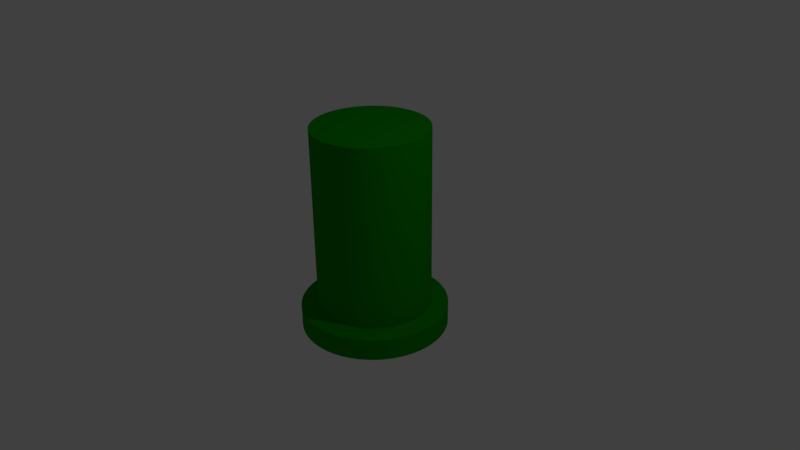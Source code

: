 # Source: Pipe.blend  (saved by Blender 2.79.0; exported with 4.5.12 LTS)
import bpy
from mathutils import Matrix  # noqa: F401  (used for matrix-valued properties, if any)

bpy.ops.wm.read_factory_settings(use_empty=True)
scene = bpy.context.scene
scene.name = 'Scene'

# ---- collections
col_collection_1 = bpy.data.collections.new('Collection 1'); scene.collection.children.link(col_collection_1)

# ---- materials (node trees are filled in below, after node groups)
mat_green = bpy.data.materials.new('green')
mat_green.alpha_threshold = 0.0
mat_green.use_transparent_shadow = False
mat_green.diffuse_color = (0.004025, 0.2918, 0.0, 1.0)
mat_green.roughness = 0.5
mat_black = bpy.data.materials.new('black')
mat_black.alpha_threshold = 0.0
mat_black.use_transparent_shadow = False
mat_black.diffuse_color = (0.0, 0.0, 0.0, 1.0)
mat_black.roughness = 0.5

# ---- material node trees

# ---- world
world_world = bpy.data.worlds.new('World'); scene.world = world_world
world_world.color = (0.05088, 0.05088, 0.05088)
world_world.use_sun_shadow = False
world_world.sun_shadow_jitter_overblur = 0.0
world_world.cycles.sampling_method = 'MANUAL'

# ---- cameras
cam_camera = bpy.data.cameras.new('Camera')
cam_camera.clip_end = 100.0
cam_camera.lens = 35.0
cam_camera.sensor_width = 32.0
cam_camera.sensor_height = 18.0
cam_camera.ortho_scale = 7.314
cam_camera.dof.focus_distance = 0.0
cam_camera.dof.aperture_fstop = 128.0

# ---- lights
light_lamp = bpy.data.lights.new('Lamp', 'POINT')
light_lamp.transmission_factor = 0.0
light_lamp.cutoff_distance = 30.0
light_lamp.energy = 100.0
light_lamp.shadow_buffer_clip_start = 1.001
light_lamp.shadow_soft_size = 0.1
light_lamp.shadow_maximum_resolution = 0.006
light_lamp.use_absolute_resolution = True

# ---- meshes
me_cylinder = bpy.data.meshes.new('Cylinder')
me_cylinder.from_pydata([(0.07316, 0.7428, 0.5476), (0.2167, 0.7142, 0.5476), (0.3518, 0.6583, 0.5476), (0.4735, 0.577, 0.5476), (0.577, 0.4735, 0.5476), (0.6583, 0.3518, 0.5476), (0.7142, 0.2167, 0.5476), (0.7428, 0.07316, 0.5476), (0.7428, -0.07316, 0.5476), (0.7142, -0.2167, 0.5476), (0.6583, -0.3518, 0.5476), (0.577, -0.4735, 0.5476), (0.4735, -0.577, 0.5476), (0.3518, -0.6583, 0.5476), (0.2167, -0.7142, 0.5476), (0.07316, -0.7428, 0.5476), (-0.07316, -0.7428, 0.5476), (-0.2167, -0.7142, 0.5476), (-0.3518, -0.6583, 0.5476), (-0.4735, -0.577, 0.5476), (-0.577, -0.4735, 0.5476), (-0.6583, -0.3518, 0.5476), (-0.7142, -0.2167, 0.5476), (-0.7428, -0.07316, 0.5476), (-0.7428, 0.07316, 0.5476), (-0.7142, 0.2167, 0.5476), (-0.6583, 0.3518, 0.5476), (-0.577, 0.4735, 0.5476), (-0.4735, 0.577, 0.5476), (-0.3518, 0.6583, 0.5476), (1.22e-07, 3.166e-07, 1.744), (-0.2167, 0.7142, 0.5476), (-0.07316, 0.7428, 0.5476), (0.7425, 0.07313, -0.8944), (-0.0839, -0.8518, -0.6649), (-0.7549, -0.4035, -0.9837), (-0.2485, -0.8191, -0.6649), (0.543, -0.6617, -0.9837), (0.543, 0.6617, -0.9837), (-0.4035, -0.7549, -0.6649), (-0.4035, 0.7549, -0.9837), (-0.543, -0.6617, -0.6649), (-0.6617, -0.543, -0.9837), (-0.6617, -0.543, -0.6649), (0.6617, -0.543, -0.9837), (-0.7549, -0.4035, -0.6649), (0.4035, 0.7549, -0.9837), (-0.543, 0.6617, -0.9837), (-0.8191, -0.2485, -0.6649), (-0.543, -0.6617, -0.9837), (-0.8518, -0.0839, -0.6649), (0.7549, -0.4035, -0.9837), (-0.8518, 0.0839, -0.6649), (0.2485, 0.8191, -0.9837), (-0.6617, 0.543, -0.9837), (-0.8191, 0.2485, -0.6649), (-0.4035, -0.7549, -0.9837), (-0.7549, 0.4035, -0.6649), (0.8191, -0.2485, -0.9837), (0.0839, 0.8518, -0.6649), (-0.6617, 0.543, -0.6649), (0.2485, 0.8191, -0.6649), (-0.7549, 0.4035, -0.9837), (-0.543, 0.6617, -0.6649), (0.0839, 0.8518, -0.9837), (0.4035, 0.7549, -0.6649), (-0.09464, 0.9609, -0.8243), (-0.2803, 0.924, -0.8243), (-0.4551, 0.8515, -0.8243), (-0.6125, 0.7464, -0.8243), (-0.7464, 0.6125, -0.8243), (-0.8515, 0.4551, -0.8243), (-0.924, 0.2803, -0.8243), (-0.9609, 0.09464, -0.8243), (-0.9609, -0.09464, -0.8243), (-0.924, -0.2803, -0.8243), (-0.8515, -0.4551, -0.8243), (-0.7464, -0.6125, -0.8243), (-0.6125, -0.7464, -0.8243), (-0.4551, -0.8515, -0.8243), (-0.2803, -0.924, -0.8243), (-0.09464, -0.9609, -0.8243), (0.09464, -0.9609, -0.8243), (0.2803, -0.924, -0.8243), (0.4551, -0.8515, -0.8243), (0.6125, -0.7464, -0.8243), (0.7464, -0.6125, -0.8243), (0.8515, -0.4551, -0.8243), (0.924, -0.2803, -0.8243), (0.9609, -0.09464, -0.8243), (0.9609, 0.09464, -0.8243), (0.924, 0.2803, -0.8243), (0.8515, 0.4551, -0.8243), (0.7464, 0.6125, -0.8243), (0.6125, 0.7464, -0.8243), (0.4551, 0.8515, -0.8243), (0.2803, 0.924, -0.8243), (0.09464, 0.9609, -0.8243), (-0.2485, 0.8191, -0.9837), (0.6617, 0.543, -0.9837), (0.0839, -0.8518, -0.6649), (0.4035, -0.7549, -0.9837), (0.2485, -0.8191, -0.6649), (-0.8191, -0.2485, -0.9837), (0.4035, -0.7549, -0.6649), (-0.0839, 0.8518, -0.9837), (0.543, -0.6617, -0.6649), (0.7549, 0.4035, -0.9837), (0.2485, -0.8191, -0.9837), (0.6617, -0.543, -0.6649), (-0.8518, -0.0839, -0.9837), (0.7549, -0.4035, -0.6649), (0.8191, -0.2485, -0.6649), (0.8191, 0.2485, -0.9837), (0.0839, -0.8518, -0.9837), (0.8518, -0.0839, -0.6649), (-0.8518, 0.0839, -0.9837), (0.8518, 0.0839, -0.6649), (0.8191, 0.2485, -0.6649), (0.8518, 0.0839, -0.9837), (-0.0839, -0.8518, -0.9837), (0.7549, 0.4035, -0.6649), (-0.0839, 0.8518, -0.6649), (-0.8191, 0.2485, -0.9837), (0.6617, 0.543, -0.6649), (-0.2485, 0.8191, -0.6649), (0.543, 0.6617, -0.6649), (0.8518, -0.0839, -0.9837), (-0.4035, 0.7549, -0.6649), (-0.2485, -0.8191, -0.9837), (0.06484, -0.6583, -0.3848), (-0.07313, -0.7425, -0.8944), (-0.714, 0.2166, -0.8944), (0.4733, 0.5768, -0.8944), (0.4733, -0.5768, -0.8944), (-0.658, -0.3517, -0.8944), (-0.2166, 0.714, -0.8944), (0.7425, -0.07313, -0.8944), (-0.2166, -0.714, -0.8944), (-0.658, 0.3517, -0.8944), (0.5768, 0.4733, -0.8944), (0.3517, -0.658, -0.8944), (-0.714, -0.2166, -0.8944), (0.07313, 0.7425, -0.8944), (-0.07313, 0.7425, -0.8944), (0.714, -0.2166, -0.8944), (-0.3517, -0.658, -0.8944), (-0.5768, 0.4733, -0.8944), (0.658, 0.3517, -0.8944), (0.2166, -0.714, -0.8944), (-0.7425, -0.07313, -0.8944), (0.2166, 0.714, -0.8944), (0.658, -0.3517, -0.8944), (-0.4733, -0.5768, -0.8944), (-0.4733, 0.5768, -0.8944), (0.714, 0.2166, -0.8944), (0.07313, -0.7425, -0.8944), (-0.7425, 0.07313, -0.8944), (0.3517, 0.658, -0.8944), (0.5768, -0.4733, -0.8944), (-0.5768, -0.4733, -0.8944), (-0.3517, 0.658, -0.8944), (1.753e-07, 3.371e-07, 0.01907), (0.3118, 0.5834, -0.3848), (-0.3118, 0.5834, -0.3848), (-0.06484, -0.6583, -0.3848), (0.4196, 0.5113, -0.3848), (-0.192, 0.633, -0.3848), (-0.192, -0.633, -0.3848), (0.5113, 0.4196, -0.3848), (-0.06484, 0.6583, -0.3848), (-0.3118, -0.5834, -0.3848), (0.5834, 0.3118, -0.3848), (-0.4196, -0.5113, -0.3848), (0.633, 0.192, -0.3848), (-0.5113, -0.4196, -0.3848), (0.6583, 0.06484, -0.3848), (-0.5834, -0.3118, -0.3848), (0.6583, -0.06484, -0.3848), (-0.633, -0.192, -0.3848), (0.633, -0.192, -0.3848), (-0.6583, -0.06484, -0.3848), (0.5834, -0.3118, -0.3848), (-0.6583, 0.06484, -0.3848), (0.5113, -0.4196, -0.3848), (-0.633, 0.192, -0.3848), (0.4196, -0.5113, -0.3848), (-0.5834, 0.3118, -0.3848), (0.3118, -0.5834, -0.3848), (0.06484, 0.6583, -0.3848), (-0.5113, 0.4196, -0.3848), (0.192, -0.633, -0.3848), (0.192, 0.633, -0.3848), (-0.4196, 0.5113, -0.3848), (0.07316, 0.7428, -1.0), (0.07316, 0.7428, 1.744), (1.527e-07, 0.7464, 0.5476), (-0.3276, 0.7908, -0.9837), (0.2167, 0.7142, -1.0), (0.2167, 0.7142, 1.744), (-0.4756, -0.7117, -0.6649), (0.3518, 0.6583, -1.0), (0.3518, 0.6583, 1.744), (-0.7117, -0.4756, -0.9837), (0.4735, 0.577, -1.0), (0.4735, 0.577, 1.744), (-0.6053, -0.6053, -0.6649), (0.577, 0.4735, -1.0), (0.577, 0.4735, 1.744), (0.6053, -0.6053, -0.9837), (0.6583, 0.3518, -1.0), (0.6583, 0.3518, 1.744), (-0.7117, -0.4756, -0.6649), (0.7142, 0.2167, -1.0), (0.7142, 0.2167, 1.744), (0.4756, 0.7117, -0.9837), (0.7428, 0.07316, -1.0), (0.7428, 0.07316, 1.744), (-0.4756, 0.7117, -0.9837), (0.7428, -0.07316, -1.0), (0.7428, -0.07316, 1.744), (-0.7908, -0.3276, -0.6649), (0.7142, -0.2167, -1.0), (0.7142, -0.2167, 1.744), (-0.6053, -0.6053, -0.9837), (0.6583, -0.3518, -1.0), (0.6583, -0.3518, 1.744), (-0.8395, -0.167, -0.6649), (0.577, -0.4735, -1.0), (0.577, -0.4735, 1.744), (0.7117, -0.4756, -0.9837), (0.4735, -0.577, -1.0), (0.4735, -0.577, 1.744), (-0.856, 8.754e-07, -0.6649), (0.3518, -0.6583, -1.0), (0.3518, -0.6583, 1.744), (0.3276, 0.7908, -0.9837), (0.2167, -0.7142, -1.0), (0.2167, -0.7142, 1.744), (-0.6053, 0.6053, -0.9837), (0.07316, -0.7428, -1.0), (0.07316, -0.7428, 1.744), (-0.8395, 0.167, -0.6649), (-0.07316, -0.7428, -1.0), (-0.07316, -0.7428, 1.744), (-0.4756, -0.7117, -0.9837), (-0.2167, -0.7142, -1.0), (-0.2167, -0.7142, 1.744), (-0.3276, -0.7908, -0.9837), (-0.3518, -0.6583, -1.0), (-0.3518, -0.6583, 1.744), (-0.7908, 0.3276, -0.6649), (-0.4735, -0.577, -1.0), (-0.4735, -0.577, 1.744), (0.7908, -0.3276, -0.9837), (-0.577, -0.4735, -1.0), (-0.577, -0.4735, 1.744), (0.8395, -0.167, -0.9837), (-0.6583, -0.3518, -1.0), (-0.6583, -0.3518, 1.744), (1.956e-07, 0.856, -0.6649), (-0.7142, -0.2167, -1.0), (-0.7142, -0.2167, 1.744), (-0.7117, 0.4756, -0.6649), (-0.7428, -0.07316, -1.0), (-0.7428, -0.07316, 1.744), (0.167, 0.8395, -0.6649), (-0.7428, 0.07316, -1.0), (-0.7428, 0.07316, 1.744), (-0.7117, 0.4756, -0.9837), (-0.7142, 0.2167, -1.0), (-0.7142, 0.2167, 1.744), (-0.7908, 0.3276, -0.9837), (-0.6583, 0.3518, -1.0), (-0.6583, 0.3518, 1.744), (-0.6053, 0.6053, -0.6649), (-0.577, 0.4735, -1.0), (-0.577, 0.4735, 1.744), (-0.4756, 0.7117, -0.6649), (-0.4735, 0.577, -1.0), (-0.4735, 0.577, 1.744), (0.167, 0.8395, -0.9837), (-0.3518, 0.6583, -1.0), (-0.3518, 0.6583, 1.744), (1.956e-07, 0.856, -0.9837), (-0.2167, 0.7142, -1.0), (-0.2167, 0.7142, 1.744), (0.3276, 0.7908, -0.6649), (-0.07316, 0.7428, -1.0), (-0.07316, 0.7428, 1.744), (0.4756, 0.7117, -0.6649), (0.1456, 0.7321, 0.5476), (0.2856, 0.6896, 0.5476), (0.4147, 0.6206, 0.5476), (0.5278, 0.5278, 0.5476), (0.6206, 0.4147, 0.5476), (0.6896, 0.2856, 0.5476), (0.7321, 0.1456, 0.5476), (0.7464, 1.378e-07, 0.5476), (0.7321, -0.1456, 0.5476), (0.6896, -0.2856, 0.5476), (0.6206, -0.4147, 0.5476), (0.5278, -0.5278, 0.5476), (0.4147, -0.6206, 0.5476), (0.2856, -0.6896, 0.5476), (0.1456, -0.7321, 0.5476), (-2.31e-07, -0.7464, 0.5476), (-0.1456, -0.7321, 0.5476), (-0.2856, -0.6896, 0.5476), (-0.4147, -0.6206, 0.5476), (-0.5278, -0.5278, 0.5476), (-0.6206, -0.4147, 0.5476), (-0.6896, -0.2856, 0.5476), (-0.7321, -0.1456, 0.5476), (-0.7464, 8.009e-07, 0.5476), (-0.7321, 0.1456, 0.5476), (-0.6896, 0.2856, 0.5476), (-0.6206, 0.4147, 0.5476), (-0.5278, 0.5278, 0.5476), (-0.4147, 0.6206, 0.5476), (-0.2856, 0.6896, 0.5476), (-0.1456, 0.7321, 0.5476), (-0.07316, 0.7428, -0.6486), (-0.2167, 0.7142, -0.6486), (-0.3518, 0.6583, -0.6486), (-0.4735, 0.577, -0.6486), (-0.577, 0.4735, -0.6486), (-0.6583, 0.3518, -0.6486), (-0.7142, 0.2167, -0.6486), (-0.7428, 0.07316, -0.6486), (-0.7428, -0.07316, -0.6486), (-0.7142, -0.2167, -0.6486), (-0.6583, -0.3518, -0.6486), (-0.577, -0.4735, -0.6486), (-0.4735, -0.577, -0.6486), (-0.3518, -0.6583, -0.6486), (-0.2167, -0.7142, -0.6486), (-0.07316, -0.7428, -0.6486), (0.07316, -0.7428, -0.6486), (0.2167, -0.7142, -0.6486), (0.3518, -0.6583, -0.6486), (0.4735, -0.577, -0.6486), (0.577, -0.4735, -0.6486), (0.6583, -0.3518, -0.6486), (0.7142, -0.2167, -0.6486), (0.7428, -0.07316, -0.6486), (0.7428, 0.07316, -0.6486), (0.7142, 0.2167, -0.6486), (0.6583, 0.3518, -0.6486), (0.577, 0.4735, -0.6486), (0.4735, 0.577, -0.6486), (0.3518, 0.6583, -0.6486), (0.2167, 0.7142, -0.6486), (0.07316, 0.7428, -0.6486), (0.09464, 0.9609, -0.9674), (0.1884, 0.947, -0.8243), (0.2803, 0.924, -0.9674), (0.3695, 0.892, -0.8243), (0.4551, 0.8515, -0.9674), (0.5364, 0.8028, -0.8243), (0.6125, 0.7464, -0.9674), (0.6827, 0.6827, -0.8243), (0.7464, 0.6125, -0.9674), (0.8028, 0.5364, -0.8243), (0.8515, 0.4551, -0.9674), (0.892, 0.3695, -0.8243), (0.924, 0.2803, -0.9674), (0.947, 0.1884, -0.8243), (0.9609, 0.09464, -0.9674), (0.9655, 9.127e-08, -0.8243), (0.9609, -0.09464, -0.9674), (0.947, -0.1884, -0.8243), (0.924, -0.2803, -0.9674), (0.892, -0.3695, -0.8243), (0.8515, -0.4551, -0.9674), (0.8028, -0.5364, -0.8243), (0.7464, -0.6125, -0.9674), (0.6827, -0.6827, -0.8243), (0.6125, -0.7464, -0.9674), (0.5364, -0.8028, -0.8243), (0.4551, -0.8515, -0.9674), (0.3695, -0.892, -0.8243), (0.2803, -0.924, -0.9674), (0.1884, -0.947, -0.8243), (0.09464, -0.9609, -0.9674), (-2.626e-07, -0.9655, -0.8243), (-0.09464, -0.9609, -0.9674), (-0.1884, -0.947, -0.8243), (-0.2803, -0.924, -0.9674), (-0.3695, -0.892, -0.8243), (-0.4551, -0.8515, -0.9674), (-0.5364, -0.8028, -0.8243), (-0.6125, -0.7464, -0.9674), (-0.6827, -0.6827, -0.8243), (-0.7464, -0.6125, -0.9674), (-0.8028, -0.5364, -0.8243), (-0.8515, -0.4551, -0.9674), (-0.892, -0.3695, -0.8243), (-0.924, -0.2803, -0.9674), (-0.947, -0.1884, -0.8243), (-0.9609, -0.09464, -0.9674), (-0.9655, 9.462e-07, -0.8243), (-0.9609, 0.09464, -0.9674), (-0.947, 0.1884, -0.8243), (-0.924, 0.2803, -0.9674), (-0.892, 0.3695, -0.8243), (-0.8515, 0.4551, -0.9674), (-0.8028, 0.5364, -0.8243), (-0.7464, 0.6125, -0.9674), (-0.6827, 0.6827, -0.8243), (-0.6125, 0.7464, -0.9674), (-0.5364, 0.8028, -0.8243), (-0.4551, 0.8515, -0.9674), (-0.3695, 0.892, -0.8243), (-0.2803, 0.924, -0.9674), (-0.1884, 0.947, -0.8243), (-0.09464, 0.9609, -0.9674), (2.347e-07, 0.9655, -0.8243), (-0.09464, 0.9609, -0.6812), (-0.2803, 0.924, -0.6812), (-0.4551, 0.8515, -0.6812), (-0.6125, 0.7464, -0.6812), (-0.7464, 0.6125, -0.6812), (-0.8515, 0.4551, -0.6812), (-0.924, 0.2803, -0.6812), (-0.9609, 0.09464, -0.6812), (-0.9609, -0.09464, -0.6812), (-0.924, -0.2803, -0.6812), (-0.8515, -0.4551, -0.6812), (-0.7464, -0.6125, -0.6812), (-0.6125, -0.7464, -0.6812), (-0.4551, -0.8515, -0.6812), (-0.2803, -0.924, -0.6812), (-0.09464, -0.9609, -0.6812), (0.09464, -0.9609, -0.6812), (0.2803, -0.924, -0.6812), (0.4551, -0.8515, -0.6812), (0.6125, -0.7464, -0.6812), (0.7464, -0.6125, -0.6812), (0.8515, -0.4551, -0.6812), (0.924, -0.2803, -0.6812), (0.9609, -0.09464, -0.6812), (0.9609, 0.09464, -0.6812), (0.924, 0.2803, -0.6812), (0.8515, 0.4551, -0.6812), (0.7464, 0.6125, -0.6812), (0.6125, 0.7464, -0.6812), (0.4551, 0.8515, -0.6812), (0.2803, 0.924, -0.6812), (0.09464, 0.9609, -0.6812), (-0.3276, -0.7908, -0.6649), (0.6053, 0.6053, -0.9837), (0.4756, -0.7117, -0.9837), (-0.167, -0.8395, -0.6649), (-0.7908, -0.3276, -0.9837), (-2.459e-07, -0.856, -0.6649), (-0.167, 0.8395, -0.9837), (0.7117, 0.4756, -0.9837), (0.167, -0.8395, -0.6649), (0.3276, -0.7908, -0.9837), (0.3276, -0.7908, -0.6649), (-0.8395, -0.167, -0.9837), (0.4756, -0.7117, -0.6649), (0.6053, -0.6053, -0.6649), (0.7908, 0.3276, -0.9837), (0.167, -0.8395, -0.9837), (0.7117, -0.4756, -0.6649), (-0.856, 8.754e-07, -0.9837), (0.7908, -0.3276, -0.6649), (0.8395, -0.167, -0.6649), (0.8395, 0.167, -0.9837), (-2.477e-07, -0.856, -0.9837), (0.856, 1.136e-07, -0.6649), (-0.8395, 0.167, -0.9837), (0.8395, 0.167, -0.6649), (0.7908, 0.3276, -0.6649), (0.856, 1.118e-07, -0.9837), (-0.167, -0.8395, -0.9837), (0.7117, 0.4756, -0.6649), (-0.167, 0.8395, -0.6649), (0.6053, 0.6053, -0.6649), (-0.3276, 0.7908, -0.6649), (0.07105, 0.7213, -0.7141), (0.2104, 0.6936, -0.7141), (0.3417, 0.6392, -0.7141), (0.4598, 0.5603, -0.7141), (0.5603, 0.4598, -0.7141), (0.6392, 0.3417, -0.7141), (0.6936, 0.2104, -0.7141), (0.7213, 0.07105, -0.7141), (0.7213, -0.07105, -0.7141), (0.6936, -0.2104, -0.7141), (0.6392, -0.3417, -0.7141), (0.5603, -0.4598, -0.7141), (0.4598, -0.5603, -0.7141), (0.3417, -0.6392, -0.7141), (0.2104, -0.6936, -0.7141), (0.07105, -0.7213, -0.7141), (-0.07105, -0.7213, -0.7141), (-0.2104, -0.6936, -0.7141), (-0.3417, -0.6392, -0.7141), (-0.4598, -0.5603, -0.7141), (-0.5603, -0.4598, -0.7141), (-0.6392, -0.3417, -0.7141), (-0.6936, -0.2104, -0.7141), (-0.7213, -0.07105, -0.7141), (-0.7213, 0.07105, -0.7141), (-0.6936, 0.2104, -0.7141), (-0.6392, 0.3417, -0.7141), (-0.5603, 0.4598, -0.7141), (-0.4598, 0.5603, -0.7141), (-0.3417, 0.6392, -0.7141), (-0.2104, 0.6936, -0.7141), (-0.07105, 0.7213, -0.7141), (0.7461, 1.322e-07, -0.8944), (0.7318, 0.1456, -0.8944), (-0.1456, -0.7318, -0.8944), (-2.272e-07, -0.7461, -0.8944), (-0.6893, 0.2855, -0.8944), (-0.7318, 0.1456, -0.8944), (0.5276, 0.5276, -0.8944), (0.4145, 0.6204, -0.8944), (0.4145, -0.6204, -0.8944), (0.5276, -0.5276, -0.8944), (-0.6893, -0.2855, -0.8944), (-0.6204, -0.4145, -0.8944), (-0.1456, 0.7318, -0.8944), (-0.2855, 0.6893, -0.8944), (0.7318, -0.1456, -0.8944), (-0.2855, -0.6893, -0.8944), (-0.6204, 0.4145, -0.8944), (0.6204, 0.4145, -0.8944), (0.2855, -0.6893, -0.8944), (-0.7318, -0.1456, -0.8944), (0.1456, 0.7318, -0.8944), (1.583e-07, 0.7461, -0.8944), (0.6893, -0.2855, -0.8944), (-0.4145, -0.6204, -0.8944), (-0.5276, 0.5276, -0.8944), (0.6893, 0.2855, -0.8944), (0.1456, -0.7318, -0.8944), (-0.7461, 7.991e-07, -0.8944), (0.2855, 0.6893, -0.8944), (0.6204, -0.4145, -0.8944), (-0.5276, -0.5276, -0.8944), (-0.4145, 0.6204, -0.8944), (0.05657, 0.5744, 0.01907), (0.1675, 0.5523, 0.01907), (0.2721, 0.509, 0.01907), (0.3661, 0.4461, 0.01907), (0.4461, 0.3661, 0.01907), (0.509, 0.2721, 0.01907), (0.5523, 0.1675, 0.01907), (0.5744, 0.05657, 0.01907), (0.5744, -0.05657, 0.01907), (0.5523, -0.1675, 0.01907), (0.509, -0.2721, 0.01907), (0.4461, -0.3661, 0.01907), (0.3661, -0.4461, 0.01907), (0.2721, -0.509, 0.01907), (0.1675, -0.5523, 0.01907), (0.05657, -0.5744, 0.01907), (-0.05657, -0.5744, 0.01907), (-0.1675, -0.5523, 0.01907), (-0.2721, -0.509, 0.01907), (-0.3661, -0.4461, 0.01907), (-0.4461, -0.3661, 0.01907), (-0.509, -0.2721, 0.01907), (-0.5523, -0.1675, 0.01907), (-0.5744, -0.05657, 0.01907), (-0.5744, 0.05657, 0.01907), (-0.5523, 0.1675, 0.01907), (-0.509, 0.2721, 0.01907), (-0.4461, 0.3661, 0.01907), (-0.3661, 0.4461, 0.01907), (-0.2721, 0.509, 0.01907), (-0.1675, 0.5523, 0.01907), (-0.05657, 0.5744, 0.01907), (-1.621e-07, -0.6615, -0.3848), (0.1291, -0.6488, -0.3848), (0.3675, 0.55, -0.3848), (0.2531, 0.6111, -0.3848), (-0.2531, 0.6112, -0.3848), (-0.3675, 0.55, -0.3848), (-0.1291, -0.6488, -0.3848), (0.4678, 0.4678, -0.3848), (-0.1291, 0.6488, -0.3848), (-0.2531, -0.6111, -0.3848), (0.55, 0.3675, -0.3848), (1.807e-07, 0.6615, -0.3848), (-0.3675, -0.55, -0.3848), (0.6111, 0.2531, -0.3848), (-0.4678, -0.4678, -0.3848), (0.6488, 0.1291, -0.3848), (-0.55, -0.3675, -0.3848), (0.6615, 1.546e-07, -0.3848), (-0.6112, -0.2531, -0.3848), (0.6488, -0.1291, -0.3848), (-0.6488, -0.1291, -0.3848), (0.6111, -0.2531, -0.3848), (-0.6615, 7.451e-07, -0.3848), (0.55, -0.3675, -0.3848), (-0.6488, 0.1291, -0.3848), (0.4678, -0.4678, -0.3848), (-0.6111, 0.2531, -0.3848), (0.3675, -0.55, -0.3848), (-0.55, 0.3675, -0.3848), (0.2531, -0.6111, -0.3848), (0.1291, 0.6488, -0.3848), (-0.4678, 0.4678, -0.3848), (0.07316, 0.7428, -1.0), (-0.07316, 0.7428, -1.0), (0.2167, 0.7142, -1.0), (0.07316, 0.7428, 1.744), (0.2167, 0.7142, 1.744), (-0.07316, 0.7428, 1.744), (0.3518, 0.6583, -1.0), (0.3518, 0.6583, 1.744), (0.4735, 0.577, -1.0), (0.4735, 0.577, 1.744), (0.577, 0.4735, -1.0), (0.577, 0.4735, 1.744), (0.6583, 0.3518, -1.0), (0.6583, 0.3518, 1.744), (0.7142, 0.2167, -1.0), (0.7142, 0.2167, 1.744), (0.7428, 0.07316, -1.0), (0.7428, 0.07316, 1.744), (0.7428, -0.07316, -1.0), (0.7428, -0.07316, 1.744), (0.7142, -0.2167, -1.0), (0.7142, -0.2167, 1.744), (0.6583, -0.3518, -1.0), (0.6583, -0.3518, 1.744), (0.577, -0.4735, -1.0), (0.577, -0.4735, 1.744), (0.4735, -0.577, -1.0), (0.4735, -0.577, 1.744), (0.3518, -0.6583, -1.0), (0.3518, -0.6583, 1.744), (0.2167, -0.7142, -1.0), (0.2167, -0.7142, 1.744), (0.07316, -0.7428, -1.0), (0.07316, -0.7428, 1.744), (-0.07316, -0.7428, -1.0), (-0.07316, -0.7428, 1.744), (-0.2167, -0.7142, -1.0), (-0.2167, -0.7142, 1.744), (-0.3518, -0.6583, -1.0), (-0.3518, -0.6583, 1.744), (-0.4735, -0.577, -1.0), (-0.4735, -0.577, 1.744), (-0.577, -0.4735, -1.0), (-0.577, -0.4735, 1.744), (-0.6583, -0.3518, -1.0), (-0.6583, -0.3518, 1.744), (-0.7142, -0.2167, -1.0), (-0.7142, -0.2167, 1.744), (-0.7428, -0.07316, -1.0), (-0.7428, -0.07316, 1.744), (-0.7428, 0.07316, -1.0), (-0.7428, 0.07316, 1.744), (-0.7142, 0.2167, -1.0), (-0.7142, 0.2167, 1.744), (-0.6583, 0.3518, -1.0), (-0.6583, 0.3518, 1.744), (-0.577, 0.4735, -1.0), (-0.577, 0.4735, 1.744), (-0.4735, 0.577, -1.0), (-0.4735, 0.577, 1.744), (-0.3518, 0.6583, -1.0), (-0.3518, 0.6583, 1.744), (-0.2167, 0.7142, -1.0), (-0.2167, 0.7142, 1.744), (-0.07316, 0.7428, -0.6486), (-0.2167, 0.7142, -0.6486), (0.07316, 0.7428, -0.6486), (-0.3518, 0.6583, -0.6486), (-0.4735, 0.577, -0.6486), (-0.577, 0.4735, -0.6486), (-0.6583, 0.3518, -0.6486), (-0.7142, 0.2167, -0.6486), (-0.7428, 0.07316, -0.6486), (-0.7428, -0.07316, -0.6486), (-0.7142, -0.2167, -0.6486), (-0.6583, -0.3518, -0.6486), (-0.577, -0.4735, -0.6486), (-0.4735, -0.577, -0.6486), (-0.3518, -0.6583, -0.6486), (-0.2167, -0.7142, -0.6486), (-0.07316, -0.7428, -0.6486), (0.07316, -0.7428, -0.6486), (0.2167, -0.7142, -0.6486), (0.3518, -0.6583, -0.6486), (0.4735, -0.577, -0.6486), (0.577, -0.4735, -0.6486), (0.6583, -0.3518, -0.6486), (0.7142, -0.2167, -0.6486), (0.7428, -0.07316, -0.6486), (0.7428, 0.07316, -0.6486), (0.7142, 0.2167, -0.6486), (0.6583, 0.3518, -0.6486), (0.577, 0.4735, -0.6486), (0.4735, 0.577, -0.6486), (0.3518, 0.6583, -0.6486), (0.2167, 0.7142, -0.6486), (0.09464, 0.9609, -0.9674), (-0.09464, 0.9609, -0.9674), (0.2803, 0.924, -0.9674), (0.4551, 0.8515, -0.9674), (0.6125, 0.7464, -0.9674), (0.7464, 0.6125, -0.9674), (0.8515, 0.4551, -0.9674), (0.924, 0.2803, -0.9674), (0.9609, 0.09464, -0.9674), (0.9609, -0.09464, -0.9674), (0.924, -0.2803, -0.9674), (0.8515, -0.4551, -0.9674), (0.7464, -0.6125, -0.9674), (0.6125, -0.7464, -0.9674), (0.4551, -0.8515, -0.9674), (0.2803, -0.924, -0.9674), (0.09464, -0.9609, -0.9674), (-0.09464, -0.9609, -0.9674), (-0.2803, -0.924, -0.9674), (-0.4551, -0.8515, -0.9674), (-0.6125, -0.7464, -0.9674), (-0.7464, -0.6125, -0.9674), (-0.8515, -0.4551, -0.9674), (-0.924, -0.2803, -0.9674), (-0.9609, -0.09464, -0.9674), (-0.9609, 0.09464, -0.9674), (-0.924, 0.2803, -0.9674), (-0.8515, 0.4551, -0.9674), (-0.7464, 0.6125, -0.9674), (-0.6125, 0.7464, -0.9674), (-0.4551, 0.8515, -0.9674), (-0.2803, 0.924, -0.9674), (-0.09464, 0.9609, -0.6812), (-0.2803, 0.924, -0.6812), (0.09464, 0.9609, -0.6812), (-0.4551, 0.8515, -0.6812), (-0.6125, 0.7464, -0.6812), (-0.7464, 0.6125, -0.6812), (-0.8515, 0.4551, -0.6812), (-0.924, 0.2803, -0.6812), (-0.9609, 0.09464, -0.6812), (-0.9609, -0.09464, -0.6812), (-0.924, -0.2803, -0.6812), (-0.8515, -0.4551, -0.6812), (-0.7464, -0.6125, -0.6812), (-0.6125, -0.7464, -0.6812), (-0.4551, -0.8515, -0.6812), (-0.2803, -0.924, -0.6812), (-0.09464, -0.9609, -0.6812), (0.09464, -0.9609, -0.6812), (0.2803, -0.924, -0.6812), (0.4551, -0.8515, -0.6812), (0.6125, -0.7464, -0.6812), (0.7464, -0.6125, -0.6812), (0.8515, -0.4551, -0.6812), (0.924, -0.2803, -0.6812), (0.9609, -0.09464, -0.6812), (0.9609, 0.09464, -0.6812), (0.924, 0.2803, -0.6812), (0.8515, 0.4551, -0.6812), (0.7464, 0.6125, -0.6812), (0.6125, 0.7464, -0.6812), (0.4551, 0.8515, -0.6812), (0.2803, 0.924, -0.6812), (0.05657, 0.5744, 0.01907), (-0.05657, 0.5744, 0.01907), (0.1675, 0.5523, 0.01907), (0.2721, 0.509, 0.01907), (0.3661, 0.4461, 0.01907), (0.4461, 0.3661, 0.01907), (0.509, 0.2721, 0.01907), (0.5523, 0.1675, 0.01907), (0.5744, 0.05657, 0.01907), (0.5744, -0.05657, 0.01907), (0.5523, -0.1675, 0.01907), (0.509, -0.2721, 0.01907), (0.4461, -0.3661, 0.01907), (0.3661, -0.4461, 0.01907), (0.2721, -0.509, 0.01907), (0.1675, -0.5523, 0.01907), (0.05657, -0.5744, 0.01907), (-0.05657, -0.5744, 0.01907), (-0.1675, -0.5523, 0.01907), (-0.2721, -0.509, 0.01907), (-0.3661, -0.4461, 0.01907), (-0.4461, -0.3661, 0.01907), (-0.509, -0.2721, 0.01907), (-0.5523, -0.1675, 0.01907), (-0.5744, -0.05657, 0.01907), (-0.5744, 0.05657, 0.01907), (-0.5523, 0.1675, 0.01907), (-0.509, 0.2721, 0.01907), (-0.4461, 0.3661, 0.01907), (-0.3661, 0.4461, 0.01907), (-0.2721, 0.509, 0.01907), (-0.1675, 0.5523, 0.01907), (1.535e-07, 0.7464, -1.0), (1.535e-07, 0.7464, 1.744), (0.1456, 0.7321, -1.0), (0.1456, 0.7321, 1.744), (0.2856, 0.6896, -1.0), (0.2856, 0.6896, 1.744), (0.4147, 0.6206, -1.0), (0.4147, 0.6206, 1.744), (0.5278, 0.5278, -1.0), (0.5278, 0.5278, 1.744), (0.6206, 0.4147, -1.0), (0.6206, 0.4147, 1.744), (0.6896, 0.2856, -1.0), (0.6896, 0.2856, 1.744), (0.7321, 0.1456, -1.0), (0.7321, 0.1456, 1.744), (0.7464, 1.357e-07, -1.0), (0.7464, 1.357e-07, 1.744), (0.7321, -0.1456, -1.0), (0.7321, -0.1456, 1.744), (0.6896, -0.2856, -1.0), (0.6896, -0.2856, 1.744), (0.6206, -0.4147, -1.0), (0.6206, -0.4147, 1.744), (0.5278, -0.5278, -1.0), (0.5278, -0.5278, 1.744), (0.4147, -0.6206, -1.0), (0.4147, -0.6206, 1.744), (0.2856, -0.6896, -1.0), (0.2856, -0.6896, 1.744), (0.1456, -0.7321, -1.0), (0.1456, -0.7321, 1.744), (-2.31e-07, -0.7464, -1.0), (-2.31e-07, -0.7464, 1.744), (-0.1456, -0.7321, -1.0), (-0.1456, -0.7321, 1.744), (-0.2856, -0.6896, -1.0), (-0.2856, -0.6896, 1.744), (-0.4147, -0.6206, -1.0), (-0.4147, -0.6206, 1.744), (-0.5278, -0.5278, -1.0), (-0.5278, -0.5278, 1.744), (-0.6206, -0.4147, -1.0), (-0.6206, -0.4147, 1.744), (-0.6896, -0.2856, -1.0), (-0.6896, -0.2856, 1.744), (-0.7321, -0.1456, -1.0), (-0.7321, -0.1456, 1.744), (-0.7464, 8.003e-07, -1.0), (-0.7464, 8.003e-07, 1.744), (-0.7321, 0.1456, -1.0), (-0.7321, 0.1456, 1.744), (-0.6896, 0.2856, -1.0), (-0.6896, 0.2856, 1.744), (-0.6206, 0.4147, -1.0), (-0.6206, 0.4147, 1.744), (-0.5278, 0.5278, -1.0), (-0.5278, 0.5278, 1.744), (-0.4147, 0.6206, -1.0), (-0.4147, 0.6206, 1.744), (-0.2856, 0.6896, -1.0), (-0.2856, 0.6896, 1.744), (-0.1456, 0.7321, -1.0), (-0.1456, 0.7321, 1.744), (1.535e-07, 0.7464, -0.6486), (0.1456, 0.7321, -0.6486), (0.2856, 0.6896, -0.6486), (0.4147, 0.6206, -0.6486), (0.5278, 0.5278, -0.6486), (0.6206, 0.4147, -0.6486), (0.6896, 0.2856, -0.6486), (0.7321, 0.1456, -0.6486), (0.7464, 1.357e-07, -0.6486), (0.7321, -0.1456, -0.6486), (0.6896, -0.2856, -0.6486), (0.6206, -0.4147, -0.6486), (0.5278, -0.5278, -0.6486), (0.4147, -0.6206, -0.6486), (0.2856, -0.6896, -0.6486), (0.1456, -0.7321, -0.6486), (-2.31e-07, -0.7464, -0.6486), (-0.1456, -0.7321, -0.6486), (-0.2856, -0.6896, -0.6486), (-0.4147, -0.6206, -0.6486), (-0.5278, -0.5278, -0.6486), (-0.6206, -0.4147, -0.6486), (-0.6896, -0.2856, -0.6486), (-0.7321, -0.1456, -0.6486), (-0.7464, 8.003e-07, -0.6486), (-0.7321, 0.1456, -0.6486), (-0.6896, 0.2856, -0.6486), (-0.6206, 0.4147, -0.6486), (-0.5278, 0.5278, -0.6486), (-0.4147, 0.6206, -0.6486), (-0.2856, 0.6896, -0.6486), (-0.1456, 0.7321, -0.6486), (2.355e-07, 0.9655, -0.9674), (0.1884, 0.947, -0.9674), (0.1884, 0.947, -0.6812), (0.3695, 0.892, -0.9674), (0.3695, 0.892, -0.6812), (0.5364, 0.8028, -0.9674), (0.5364, 0.8028, -0.6812), (0.6827, 0.6827, -0.9674), (0.6827, 0.6827, -0.6812), (0.8028, 0.5364, -0.9674), (0.8028, 0.5364, -0.6812), (0.892, 0.3695, -0.9674), (0.892, 0.3695, -0.6812), (0.947, 0.1884, -0.9674), (0.947, 0.1884, -0.6812), (0.9655, 9.01e-08, -0.9674), (0.9655, 9.01e-08, -0.6812), (0.947, -0.1884, -0.9674), (0.947, -0.1884, -0.6812), (0.892, -0.3695, -0.9674), (0.892, -0.3695, -0.6812), (0.8028, -0.5364, -0.9674), (0.8028, -0.5364, -0.6812), (0.6827, -0.6827, -0.9674), (0.6827, -0.6827, -0.6812), (0.5364, -0.8028, -0.9674), (0.5364, -0.8028, -0.6812), (0.3695, -0.892, -0.9674), (0.3695, -0.892, -0.6812), (0.1884, -0.947, -0.9674), (0.1884, -0.947, -0.6812), (-2.605e-07, -0.9655, -0.9674), (-2.605e-07, -0.9655, -0.6812), (-0.1884, -0.947, -0.9674), (-0.1884, -0.947, -0.6812), (-0.3695, -0.892, -0.9674), (-0.3695, -0.892, -0.6812), (-0.5364, -0.8028, -0.9674), (-0.5364, -0.8028, -0.6812), (-0.6827, -0.6827, -0.9674), (-0.6827, -0.6827, -0.6812), (-0.8028, -0.5364, -0.9674), (-0.8028, -0.5364, -0.6812), (-0.892, -0.3695, -0.9674), (-0.892, -0.3695, -0.6812), (-0.947, -0.1884, -0.9674), (-0.947, -0.1884, -0.6812), (-0.9655, 9.464e-07, -0.9674), (-0.9655, 9.464e-07, -0.6812), (-0.947, 0.1884, -0.9674), (-0.947, 0.1884, -0.6812), (-0.892, 0.3695, -0.9674), (-0.892, 0.3695, -0.6812), (-0.8028, 0.5364, -0.9674), (-0.8028, 0.5364, -0.6812), (-0.6827, 0.6827, -0.9674), (-0.6827, 0.6827, -0.6812), (-0.5364, 0.8028, -0.9674), (-0.5364, 0.8028, -0.6812), (-0.3695, 0.892, -0.9674), (-0.3695, 0.892, -0.6812), (-0.1884, 0.947, -0.9674), (-0.1884, 0.947, -0.6812), (2.355e-07, 0.9655, -0.6812), (1.666e-07, 0.7248, -0.7141), (0.1414, 0.7109, -0.7141), (0.2774, 0.6697, -0.7141), (0.4027, 0.6027, -0.7141), (0.5125, 0.5125, -0.7141), (0.6027, 0.4027, -0.7141), (0.6697, 0.2774, -0.7141), (0.7109, 0.1414, -0.7141), (0.7248, 1.381e-07, -0.7141), (0.7109, -0.1414, -0.7141), (0.6697, -0.2774, -0.7141), (0.6027, -0.4027, -0.7141), (0.5125, -0.5125, -0.7141), (0.4027, -0.6027, -0.7141), (0.2774, -0.6697, -0.7141), (0.1414, -0.7109, -0.7141), (-2.085e-07, -0.7248, -0.7141), (-0.1414, -0.7109, -0.7141), (-0.2774, -0.6697, -0.7141), (-0.4027, -0.6027, -0.7141), (-0.5125, -0.5125, -0.7141), (-0.6027, -0.4027, -0.7141), (-0.6697, -0.2774, -0.7141), (-0.7109, -0.1414, -0.7141), (-0.7248, 7.836e-07, -0.7141), (-0.7109, 0.1414, -0.7141), (-0.6697, 0.2774, -0.7141), (-0.6027, 0.4027, -0.7141), (-0.5125, 0.5125, -0.7141), (-0.4027, 0.6027, -0.7141), (-0.2774, 0.6697, -0.7141), (-0.1414, 0.7109, -0.7141), (1.98e-07, 0.5771, 0.01907), (0.1126, 0.5661, 0.01907), (0.2209, 0.5332, 0.01907), (0.3206, 0.4799, 0.01907), (0.4081, 0.4081, 0.01907), (0.4799, 0.3206, 0.01907), (0.5332, 0.2209, 0.01907), (0.5661, 0.1126, 0.01907), (0.5771, 1.77e-07, 0.01907), (0.5661, -0.1126, 0.01907), (0.5332, -0.2209, 0.01907), (0.4799, -0.3206, 0.01907), (0.4081, -0.4081, 0.01907), (0.3206, -0.4799, 0.01907), (0.2209, -0.5332, 0.01907), (0.1126, -0.5661, 0.01907), (-1.002e-07, -0.5771, 0.01907), (-0.1126, -0.5661, 0.01907), (-0.2209, -0.5332, 0.01907), (-0.3206, -0.4799, 0.01907), (-0.4081, -0.4081, 0.01907), (-0.4799, -0.3206, 0.01907), (-0.5332, -0.2209, 0.01907), (-0.5661, -0.1126, 0.01907), (-0.5771, 6.908e-07, 0.01907), (-0.5661, 0.1126, 0.01907), (-0.5332, 0.2209, 0.01907), (-0.4799, 0.3206, 0.01907), (-0.4081, 0.4081, 0.01907), (-0.3206, 0.4799, 0.01907), (-0.2209, 0.5332, 0.01907), (-0.1126, 0.5661, 0.01907), (1.535e-07, 0.7464, -1.0), (0.1456, 0.7321, -1.0), (0.1456, 0.7321, 1.744), (1.535e-07, 0.7464, 1.744), (0.2856, 0.6896, -1.0), (0.2856, 0.6896, 1.744), (0.4147, 0.6206, -1.0), (0.4147, 0.6206, 1.744), (0.5278, 0.5278, -1.0), (0.5278, 0.5278, 1.744), (0.6206, 0.4147, -1.0), (0.6206, 0.4147, 1.744), (0.6896, 0.2856, -1.0), (0.6896, 0.2856, 1.744), (0.7321, 0.1456, -1.0), (0.7321, 0.1456, 1.744), (0.7464, 1.357e-07, -1.0), (0.7464, 1.357e-07, 1.744), (0.7321, -0.1456, -1.0), (0.7321, -0.1456, 1.744), (0.6896, -0.2856, -1.0), (0.6896, -0.2856, 1.744), (0.6206, -0.4147, -1.0), (0.6206, -0.4147, 1.744), (0.5278, -0.5278, -1.0), (0.5278, -0.5278, 1.744), (0.4147, -0.6206, -1.0), (0.4147, -0.6206, 1.744), (0.2856, -0.6896, -1.0), (0.2856, -0.6896, 1.744), (0.1456, -0.7321, -1.0), (0.1456, -0.7321, 1.744), (-2.31e-07, -0.7464, -1.0), (-2.31e-07, -0.7464, 1.744), (-0.1456, -0.7321, -1.0), (-0.1456, -0.7321, 1.744), (-0.2856, -0.6896, -1.0), (-0.2856, -0.6896, 1.744), (-0.4147, -0.6206, -1.0), (-0.4147, -0.6206, 1.744), (-0.5278, -0.5278, -1.0), (-0.5278, -0.5278, 1.744), (-0.6206, -0.4147, -1.0), (-0.6206, -0.4147, 1.744), (-0.6896, -0.2856, -1.0), (-0.6896, -0.2856, 1.744), (-0.7321, -0.1456, -1.0), (-0.7321, -0.1456, 1.744), (-0.7464, 8.003e-07, -1.0), (-0.7464, 8.003e-07, 1.744), (-0.7321, 0.1456, -1.0), (-0.7321, 0.1456, 1.744), (-0.6896, 0.2856, -1.0), (-0.6896, 0.2856, 1.744), (-0.6206, 0.4147, -1.0), (-0.6206, 0.4147, 1.744), (-0.5278, 0.5278, -1.0), (-0.5278, 0.5278, 1.744), (-0.4147, 0.6206, -1.0), (-0.4147, 0.6206, 1.744), (-0.2856, 0.6896, -1.0), (-0.2856, 0.6896, 1.744), (-0.1456, 0.7321, -1.0), (-0.1456, 0.7321, 1.744), (-0.1456, 0.7321, -0.6486), (1.535e-07, 0.7464, -0.6486), (-0.2856, 0.6896, -0.6486), (-0.4147, 0.6206, -0.6486), (-0.5278, 0.5278, -0.6486), (-0.6206, 0.4147, -0.6486), (-0.6896, 0.2856, -0.6486), (-0.7321, 0.1456, -0.6486), (-0.7464, 8.003e-07, -0.6486), (-0.7321, -0.1456, -0.6486), (-0.6896, -0.2856, -0.6486), (-0.6206, -0.4147, -0.6486), (-0.5278, -0.5278, -0.6486), (-0.4147, -0.6206, -0.6486), (-0.2856, -0.6896, -0.6486), (-0.1456, -0.7321, -0.6486), (-2.31e-07, -0.7464, -0.6486), (0.1456, -0.7321, -0.6486), (0.2856, -0.6896, -0.6486), (0.4147, -0.6206, -0.6486), (0.5278, -0.5278, -0.6486), (0.6206, -0.4147, -0.6486), (0.6896, -0.2856, -0.6486), (0.7321, -0.1456, -0.6486), (0.7464, 1.357e-07, -0.6486), (0.7321, 0.1456, -0.6486), (0.6896, 0.2856, -0.6486), (0.6206, 0.4147, -0.6486), (0.5278, 0.5278, -0.6486), (0.4147, 0.6206, -0.6486), (0.2856, 0.6896, -0.6486), (0.1456, 0.7321, -0.6486), (2.355e-07, 0.9655, -0.9674), (0.1884, 0.947, -0.9674), (0.3695, 0.892, -0.9674), (0.5364, 0.8028, -0.9674), (0.6827, 0.6827, -0.9674), (0.8028, 0.5364, -0.9674), (0.892, 0.3695, -0.9674), (0.947, 0.1884, -0.9674), (0.9655, 9.01e-08, -0.9674), (0.947, -0.1884, -0.9674), (0.892, -0.3695, -0.9674), (0.8028, -0.5364, -0.9674), (0.6827, -0.6827, -0.9674), (0.5364, -0.8028, -0.9674), (0.3695, -0.892, -0.9674), (0.1884, -0.947, -0.9674), (-2.605e-07, -0.9655, -0.9674), (-0.1884, -0.947, -0.9674), (-0.3695, -0.892, -0.9674), (-0.5364, -0.8028, -0.9674), (-0.6827, -0.6827, -0.9674), (-0.8028, -0.5364, -0.9674), (-0.892, -0.3695, -0.9674), (-0.947, -0.1884, -0.9674), (-0.9655, 9.464e-07, -0.9674), (-0.947, 0.1884, -0.9674), (-0.892, 0.3695, -0.9674), (-0.8028, 0.5364, -0.9674), (-0.6827, 0.6827, -0.9674), (-0.5364, 0.8028, -0.9674), (-0.3695, 0.892, -0.9674), (-0.1884, 0.947, -0.9674), (-0.1884, 0.947, -0.6812), (2.355e-07, 0.9655, -0.6812), (-0.3695, 0.892, -0.6812), (-0.5364, 0.8028, -0.6812), (-0.6827, 0.6827, -0.6812), (-0.8028, 0.5364, -0.6812), (-0.892, 0.3695, -0.6812), (-0.947, 0.1884, -0.6812), (-0.9655, 9.464e-07, -0.6812), (-0.947, -0.1884, -0.6812), (-0.892, -0.3695, -0.6812), (-0.8028, -0.5364, -0.6812), (-0.6827, -0.6827, -0.6812), (-0.5364, -0.8028, -0.6812), (-0.3695, -0.892, -0.6812), (-0.1884, -0.947, -0.6812), (-2.605e-07, -0.9655, -0.6812), (0.1884, -0.947, -0.6812), (0.3695, -0.892, -0.6812), (0.5364, -0.8028, -0.6812), (0.6827, -0.6827, -0.6812), (0.8028, -0.5364, -0.6812), (0.892, -0.3695, -0.6812), (0.947, -0.1884, -0.6812), (0.9655, 9.01e-08, -0.6812), (0.947, 0.1884, -0.6812), (0.892, 0.3695, -0.6812), (0.8028, 0.5364, -0.6812), (0.6827, 0.6827, -0.6812), (0.5364, 0.8028, -0.6812), (0.3695, 0.892, -0.6812), (0.1884, 0.947, -0.6812), (1.98e-07, 0.5771, 0.01907), (0.1126, 0.5661, 0.01907), (0.2209, 0.5332, 0.01907), (0.3206, 0.4799, 0.01907), (0.4081, 0.4081, 0.01907), (0.4799, 0.3206, 0.01907), (0.5332, 0.2209, 0.01907), (0.5661, 0.1126, 0.01907), (0.5771, 1.77e-07, 0.01907), (0.5661, -0.1126, 0.01907), (0.5332, -0.2209, 0.01907), (0.4799, -0.3206, 0.01907), (0.4081, -0.4081, 0.01907), (0.3206, -0.4799, 0.01907), (0.2209, -0.5332, 0.01907), (0.1126, -0.5661, 0.01907), (-1.002e-07, -0.5771, 0.01907), (-0.1126, -0.5661, 0.01907), (-0.2209, -0.5332, 0.01907), (-0.3206, -0.4799, 0.01907), (-0.4081, -0.4081, 0.01907), (-0.4799, -0.3206, 0.01907), (-0.5332, -0.2209, 0.01907), (-0.5661, -0.1126, 0.01907), (-0.5771, 6.908e-07, 0.01907), (-0.5661, 0.1126, 0.01907), (-0.5332, 0.2209, 0.01907), (-0.4799, 0.3206, 0.01907), (-0.4081, 0.4081, 0.01907), (-0.3206, 0.4799, 0.01907), (-0.2209, 0.5332, 0.01907), (-0.1126, 0.5661, 0.01907)], [], [(0, 353, 1091, 196), (0, 196, 1029, 195), (0, 195, 1028, 291), (0, 291, 867, 353), (1, 352, 867, 291), (1, 291, 1028, 199), (1, 199, 1031, 292), (1, 292, 868, 352), (2, 351, 868, 292), (2, 292, 1031, 202), (2, 202, 1033, 293), (2, 293, 869, 351), (3, 350, 869, 293), (3, 293, 1033, 205), (3, 205, 1035, 294), (3, 294, 1118, 350), (4, 349, 1118, 294), (4, 294, 1035, 208), (4, 208, 1037, 295), (4, 295, 1117, 349), (5, 348, 1117, 295), (5, 295, 1037, 211), (5, 211, 1039, 296), (5, 296, 1116, 348), (6, 347, 1116, 296), (6, 296, 1039, 214), (6, 214, 1041, 297), (6, 297, 1115, 347), (7, 346, 1115, 297), (7, 297, 1041, 217), (7, 217, 1043, 298), (7, 298, 1114, 346), (8, 345, 1114, 298), (8, 298, 1043, 220), (8, 220, 1045, 299), (8, 299, 1113, 345), (9, 344, 1113, 299), (9, 299, 1045, 223), (9, 223, 1047, 300), (9, 300, 1112, 344), (10, 343, 1112, 300), (10, 300, 1047, 226), (10, 226, 1049, 301), (10, 301, 1111, 343), (11, 342, 1111, 301), (11, 301, 1049, 229), (11, 229, 1051, 302), (11, 302, 1110, 342), (12, 341, 1110, 302), (12, 302, 1051, 232), (12, 232, 1053, 303), (12, 303, 1109, 341), (13, 340, 1109, 303), (13, 303, 1053, 235), (13, 235, 1055, 304), (13, 304, 1108, 340), (14, 339, 1108, 304), (14, 304, 1055, 238), (14, 238, 1057, 305), (14, 305, 1107, 339), (15, 338, 1107, 305), (15, 305, 1057, 241), (15, 241, 1059, 306), (15, 306, 1106, 338), (16, 337, 1106, 306), (16, 306, 1059, 244), (16, 244, 1061, 307), (16, 307, 1105, 337), (17, 336, 1105, 307), (17, 307, 1061, 247), (17, 247, 1063, 308), (17, 308, 1104, 336), (18, 335, 1104, 308), (18, 308, 1063, 250), (18, 250, 1065, 309), (18, 309, 885, 335), (19, 334, 885, 309), (19, 309, 1065, 253), (19, 253, 1067, 310), (19, 310, 886, 334), (20, 333, 886, 310), (20, 310, 1067, 256), (20, 256, 1069, 311), (20, 311, 887, 333), (21, 332, 887, 311), (21, 311, 1069, 259), (21, 259, 1071, 312), (21, 312, 888, 332), (22, 331, 888, 312), (22, 312, 1071, 262), (22, 262, 1073, 313), (22, 313, 889, 331), (23, 330, 889, 313), (23, 313, 1073, 265), (23, 265, 1075, 314), (23, 314, 890, 330), (24, 329, 890, 314), (24, 314, 1075, 268), (24, 268, 1077, 315), (24, 315, 891, 329), (25, 328, 891, 315), (25, 315, 1077, 271), (25, 271, 1079, 316), (25, 316, 892, 328), (26, 327, 892, 316), (26, 316, 1079, 274), (26, 274, 1081, 317), (26, 317, 893, 327), (27, 326, 893, 317), (27, 317, 1081, 277), (27, 277, 1083, 318), (27, 318, 894, 326), (28, 325, 894, 318), (28, 318, 1083, 280), (28, 280, 1085, 319), (28, 319, 895, 325), (29, 324, 895, 319), (29, 319, 1085, 283), (29, 283, 1087, 320), (29, 320, 1092, 324), (30, 614, 805, 613), (30, 613, 803, 289), (30, 289, 1089, 286), (30, 286, 863, 671), (30, 671, 861, 669), (30, 669, 859, 667), (30, 667, 857, 665), (30, 665, 855, 663), (30, 663, 853, 661), (30, 661, 851, 659), (30, 659, 849, 657), (30, 657, 847, 655), (30, 655, 845, 653), (30, 653, 843, 651), (30, 651, 841, 649), (30, 649, 839, 647), (30, 647, 837, 645), (30, 645, 835, 643), (30, 643, 833, 641), (30, 641, 831, 639), (30, 639, 829, 637), (30, 637, 827, 635), (30, 635, 825, 633), (30, 633, 823, 631), (30, 631, 821, 629), (30, 629, 819, 627), (30, 627, 817, 625), (30, 625, 815, 623), (30, 623, 813, 621), (30, 621, 811, 619), (30, 619, 809, 617), (30, 617, 807, 614), (31, 323, 1092, 320), (31, 320, 1087, 673), (31, 673, 865, 321), (31, 321, 1090, 323), (32, 322, 1090, 321), (32, 321, 865, 615), (32, 615, 1029, 196), (32, 196, 1091, 322), (33, 515, 816, 216), (33, 216, 1042, 514), (33, 514, 970, 489), (33, 489, 969, 515), (34, 455, 882, 690), (34, 690, 883, 453), (34, 453, 932, 433), (34, 433, 930, 455), (35, 454, 1070, 258), (35, 258, 1068, 203), (35, 203, 1143, 396), (35, 396, 1144, 454), (36, 453, 883, 689), (36, 689, 884, 450), (36, 450, 934, 432), (36, 432, 932, 453), (37, 452, 1052, 231), (37, 231, 1050, 209), (37, 209, 1134, 378), (37, 378, 1135, 452), (38, 451, 1034, 204), (38, 204, 1032, 215), (38, 215, 1125, 360), (38, 360, 1126, 451), (39, 450, 884, 688), (39, 688, 1103, 200), (39, 200, 1167, 431), (39, 431, 934, 450), (40, 197, 1086, 282), (40, 282, 1084, 218), (40, 218, 1151, 412), (40, 412, 1152, 197), (41, 200, 1103, 687), (41, 687, 1102, 206), (41, 206, 1166, 430), (41, 430, 1167, 200), (42, 203, 1068, 255), (42, 255, 1066, 224), (42, 224, 1142, 394), (42, 394, 1143, 203), (43, 206, 1102, 686), (43, 686, 1101, 212), (43, 212, 1165, 429), (43, 429, 1166, 206), (44, 209, 1050, 228), (44, 228, 1048, 230), (44, 230, 1133, 376), (44, 376, 1134, 209), (45, 212, 1101, 685), (45, 685, 1100, 221), (45, 221, 1164, 428), (45, 428, 1165, 212), (46, 215, 1032, 201), (46, 201, 1030, 236), (46, 236, 1124, 358), (46, 358, 1125, 215), (47, 218, 1084, 279), (47, 279, 1082, 239), (47, 239, 1150, 410), (47, 410, 1151, 218), (48, 221, 1100, 684), (48, 684, 1099, 227), (48, 227, 1163, 427), (48, 427, 1164, 221), (49, 224, 1066, 252), (49, 252, 1064, 245), (49, 245, 1141, 392), (49, 392, 1142, 224), (50, 227, 1099, 683), (50, 683, 1098, 233), (50, 233, 1162, 426), (50, 426, 1163, 227), (51, 230, 1048, 225), (51, 225, 1046, 254), (51, 254, 1132, 374), (51, 374, 1133, 230), (52, 233, 1098, 682), (52, 682, 1097, 242), (52, 242, 1161, 425), (52, 425, 1162, 233), (53, 236, 1030, 198), (53, 198, 1027, 281), (53, 281, 1123, 356), (53, 356, 1124, 236), (54, 239, 1082, 276), (54, 276, 1080, 269), (54, 269, 1149, 408), (54, 408, 1150, 239), (55, 242, 1097, 681), (55, 681, 1096, 251), (55, 251, 1160, 424), (55, 424, 1161, 242), (56, 245, 1064, 249), (56, 249, 1062, 248), (56, 248, 1140, 390), (56, 390, 1141, 245), (57, 251, 1096, 680), (57, 680, 1095, 263), (57, 263, 1159, 423), (57, 423, 1160, 251), (58, 254, 1046, 222), (58, 222, 1044, 257), (58, 257, 1131, 372), (58, 372, 1132, 254), (59, 260, 866, 676), (59, 676, 1121, 266), (59, 266, 1185, 449), (59, 449, 1155, 260), (60, 263, 1095, 679), (60, 679, 1094, 275), (60, 275, 1158, 422), (60, 422, 1159, 263), (61, 266, 1121, 705), (61, 705, 1120, 287), (61, 287, 1184, 448), (61, 448, 1185, 266), (62, 269, 1080, 273), (62, 273, 1078, 272), (62, 272, 1148, 406), (62, 406, 1149, 269), (63, 275, 1094, 678), (63, 678, 1093, 278), (63, 278, 1157, 421), (63, 421, 1158, 275), (64, 281, 1027, 194), (64, 194, 1026, 284), (64, 284, 1122, 354), (64, 354, 1123, 281), (65, 287, 1120, 704), (65, 704, 1119, 290), (65, 290, 1183, 447), (65, 447, 1184, 287), (66, 416, 1153, 415), (66, 415, 1154, 418), (66, 418, 961, 417), (66, 417, 898, 416), (67, 414, 957, 413), (67, 413, 1156, 419), (67, 419, 1154, 415), (67, 415, 1153, 414), (68, 736, 955, 411), (68, 411, 956, 420), (68, 420, 1156, 413), (68, 413, 957, 736), (69, 735, 953, 409), (69, 409, 954, 742), (69, 742, 956, 411), (69, 411, 955, 735), (70, 734, 951, 407), (70, 407, 952, 743), (70, 743, 954, 409), (70, 409, 953, 734), (71, 733, 949, 405), (71, 405, 950, 744), (71, 744, 952, 407), (71, 407, 951, 733), (72, 404, 1147, 403), (72, 403, 948, 745), (72, 745, 950, 405), (72, 405, 949, 404), (73, 402, 1146, 401), (73, 401, 946, 746), (73, 746, 948, 403), (73, 403, 1147, 402), (74, 400, 1145, 399), (74, 399, 944, 747), (74, 747, 946, 401), (74, 401, 1146, 400), (75, 398, 941, 397), (75, 397, 942, 748), (75, 748, 944, 399), (75, 399, 1145, 398), (76, 728, 939, 395), (76, 395, 940, 749), (76, 749, 942, 397), (76, 397, 941, 728), (77, 727, 937, 393), (77, 393, 938, 750), (77, 750, 940, 395), (77, 395, 939, 727), (78, 726, 935, 391), (78, 391, 936, 751), (78, 751, 938, 393), (78, 393, 937, 726), (79, 725, 933, 389), (79, 389, 1168, 752), (79, 752, 936, 391), (79, 391, 935, 725), (80, 388, 1139, 387), (80, 387, 1169, 753), (80, 753, 1168, 389), (80, 389, 933, 388), (81, 386, 1138, 385), (81, 385, 1170, 754), (81, 754, 1169, 387), (81, 387, 1139, 386), (82, 384, 1137, 383), (82, 383, 1171, 434), (82, 434, 1170, 385), (82, 385, 1138, 384), (83, 382, 1136, 381), (83, 381, 1172, 435), (83, 435, 1171, 383), (83, 383, 1137, 382), (84, 380, 923, 379), (84, 379, 1173, 436), (84, 436, 1172, 381), (84, 381, 1136, 380), (85, 719, 921, 377), (85, 377, 1174, 437), (85, 437, 1173, 379), (85, 379, 923, 719), (86, 718, 919, 375), (86, 375, 1175, 438), (86, 438, 1174, 377), (86, 377, 921, 718), (87, 717, 917, 373), (87, 373, 1176, 439), (87, 439, 1175, 375), (87, 375, 919, 717), (88, 716, 915, 371), (88, 371, 1177, 440), (88, 440, 1176, 373), (88, 373, 917, 716), (89, 370, 1130, 369), (89, 369, 1178, 441), (89, 441, 1177, 371), (89, 371, 915, 370), (90, 368, 1129, 367), (90, 367, 1179, 442), (90, 442, 1178, 369), (90, 369, 1130, 368), (91, 366, 1128, 365), (91, 365, 1180, 443), (91, 443, 1179, 367), (91, 367, 1129, 366), (92, 364, 1127, 363), (92, 363, 1181, 444), (92, 444, 1180, 365), (92, 365, 1128, 364), (93, 362, 905, 361), (93, 361, 1182, 445), (93, 445, 1181, 363), (93, 363, 1127, 362), (94, 710, 903, 359), (94, 359, 904, 446), (94, 446, 1182, 361), (94, 361, 905, 710), (95, 709, 901, 357), (95, 357, 902, 768), (95, 768, 904, 359), (95, 359, 903, 709), (96, 708, 899, 355), (96, 355, 900, 769), (96, 769, 902, 357), (96, 357, 901, 708), (97, 706, 898, 417), (97, 417, 961, 740), (97, 740, 900, 355), (97, 355, 899, 706), (98, 456, 1088, 285), (98, 285, 1086, 197), (98, 197, 1152, 737), (98, 737, 959, 456), (99, 457, 1036, 207), (99, 207, 1034, 451), (99, 451, 1126, 711), (99, 711, 907, 457), (100, 458, 881, 691), (100, 691, 882, 455), (100, 455, 930, 755), (100, 755, 928, 458), (101, 459, 1054, 234), (101, 234, 1052, 452), (101, 452, 1135, 720), (101, 720, 925, 459), (102, 460, 880, 692), (102, 692, 881, 458), (102, 458, 928, 756), (102, 756, 926, 460), (103, 461, 1072, 261), (103, 261, 1070, 454), (103, 454, 1144, 729), (103, 729, 943, 461), (104, 462, 879, 693), (104, 693, 880, 460), (104, 460, 926, 757), (104, 757, 924, 462), (105, 284, 1026, 288), (105, 288, 1088, 456), (105, 456, 959, 707), (105, 707, 1122, 284), (106, 463, 878, 694), (106, 694, 879, 462), (106, 462, 924, 758), (106, 758, 922, 463), (107, 464, 1038, 210), (107, 210, 1036, 457), (107, 457, 907, 712), (107, 712, 909, 464), (108, 465, 1056, 237), (108, 237, 1054, 459), (108, 459, 925, 721), (108, 721, 927, 465), (109, 466, 877, 695), (109, 695, 878, 463), (109, 463, 922, 759), (109, 759, 920, 466), (110, 467, 1074, 264), (110, 264, 1072, 461), (110, 461, 943, 730), (110, 730, 945, 467), (111, 468, 876, 696), (111, 696, 877, 466), (111, 466, 920, 760), (111, 760, 918, 468), (112, 469, 875, 697), (112, 697, 876, 468), (112, 468, 918, 761), (112, 761, 916, 469), (113, 470, 1040, 213), (113, 213, 1038, 464), (113, 464, 909, 713), (113, 713, 911, 470), (114, 471, 1058, 240), (114, 240, 1056, 465), (114, 465, 927, 722), (114, 722, 929, 471), (115, 472, 874, 698), (115, 698, 875, 469), (115, 469, 916, 762), (115, 762, 914, 472), (116, 473, 1076, 267), (116, 267, 1074, 467), (116, 467, 945, 731), (116, 731, 947, 473), (117, 474, 873, 699), (117, 699, 874, 472), (117, 472, 914, 763), (117, 763, 912, 474), (118, 475, 872, 700), (118, 700, 873, 474), (118, 474, 912, 764), (118, 764, 910, 475), (119, 476, 818, 626), (119, 626, 1040, 470), (119, 470, 911, 714), (119, 714, 913, 476), (120, 477, 1060, 243), (120, 243, 1058, 471), (120, 471, 929, 723), (120, 723, 931, 477), (121, 478, 871, 701), (121, 701, 872, 475), (121, 475, 910, 765), (121, 765, 908, 478), (122, 479, 897, 674), (122, 674, 866, 260), (122, 260, 1155, 738), (122, 738, 960, 479), (123, 272, 1078, 270), (123, 270, 1076, 473), (123, 473, 947, 732), (123, 732, 1148, 272), (124, 480, 870, 702), (124, 702, 871, 478), (124, 478, 908, 766), (124, 766, 906, 480), (125, 481, 896, 675), (125, 675, 897, 479), (125, 479, 960, 739), (125, 739, 958, 481), (126, 290, 1119, 703), (126, 703, 870, 480), (126, 480, 906, 767), (126, 767, 1183, 290), (127, 257, 1044, 219), (127, 219, 818, 476), (127, 476, 913, 715), (127, 715, 1131, 257), (128, 278, 1093, 677), (128, 677, 896, 481), (128, 481, 958, 741), (128, 741, 1157, 278), (129, 248, 1062, 246), (129, 246, 1060, 477), (129, 477, 931, 724), (129, 724, 1140, 248), (130, 579, 977, 497), (130, 497, 978, 578), (130, 578, 1202, 561), (130, 561, 1009, 579), (131, 517, 834, 644), (131, 644, 836, 516), (131, 516, 979, 498), (131, 498, 978, 517), (132, 519, 852, 662), (132, 662, 854, 518), (132, 518, 988, 507), (132, 507, 987, 519), (133, 521, 808, 618), (133, 618, 810, 520), (133, 520, 966, 485), (133, 485, 965, 521), (134, 523, 826, 636), (134, 636, 828, 522), (134, 522, 975, 494), (134, 494, 974, 523), (135, 525, 844, 654), (135, 654, 846, 524), (135, 524, 984, 503), (135, 503, 983, 525), (136, 527, 862, 672), (136, 672, 864, 526), (136, 526, 993, 512), (136, 512, 992, 527), (137, 514, 1042, 628), (137, 628, 820, 528), (137, 528, 971, 490), (137, 490, 970, 514), (138, 516, 836, 646), (138, 646, 838, 529), (138, 529, 980, 499), (138, 499, 979, 516), (139, 518, 854, 664), (139, 664, 856, 530), (139, 530, 989, 508), (139, 508, 988, 518), (140, 520, 810, 620), (140, 620, 812, 531), (140, 531, 967, 486), (140, 486, 966, 520), (141, 522, 828, 638), (141, 638, 830, 532), (141, 532, 976, 495), (141, 495, 975, 522), (142, 524, 846, 656), (142, 656, 848, 533), (142, 533, 985, 504), (142, 504, 984, 524), (143, 535, 802, 610), (143, 610, 804, 534), (143, 534, 963, 482), (143, 482, 962, 535), (144, 526, 864, 611), (144, 611, 802, 535), (144, 535, 962, 513), (144, 513, 993, 526), (145, 528, 820, 630), (145, 630, 822, 536), (145, 536, 972, 491), (145, 491, 971, 528), (146, 529, 838, 648), (146, 648, 840, 537), (146, 537, 981, 500), (146, 500, 980, 529), (147, 530, 856, 666), (147, 666, 858, 538), (147, 538, 990, 509), (147, 509, 989, 530), (148, 531, 812, 622), (148, 622, 814, 539), (148, 539, 968, 487), (148, 487, 967, 531), (149, 532, 830, 640), (149, 640, 832, 540), (149, 540, 977, 496), (149, 496, 976, 532), (150, 533, 848, 658), (150, 658, 850, 541), (150, 541, 986, 505), (150, 505, 985, 533), (151, 534, 804, 612), (151, 612, 806, 542), (151, 542, 964, 483), (151, 483, 963, 534), (152, 536, 822, 632), (152, 632, 824, 543), (152, 543, 973, 492), (152, 492, 972, 536), (153, 537, 840, 650), (153, 650, 842, 544), (153, 544, 982, 501), (153, 501, 981, 537), (154, 538, 858, 668), (154, 668, 860, 545), (154, 545, 991, 510), (154, 510, 990, 538), (155, 539, 814, 624), (155, 624, 816, 515), (155, 515, 969, 488), (155, 488, 968, 539), (156, 540, 832, 642), (156, 642, 834, 517), (156, 517, 978, 497), (156, 497, 977, 540), (157, 541, 850, 660), (157, 660, 852, 519), (157, 519, 987, 506), (157, 506, 986, 541), (158, 542, 806, 616), (158, 616, 808, 521), (158, 521, 965, 484), (158, 484, 964, 542), (159, 543, 824, 634), (159, 634, 826, 523), (159, 523, 974, 493), (159, 493, 973, 543), (160, 544, 842, 652), (160, 652, 844, 525), (160, 525, 983, 502), (160, 502, 982, 544), (161, 545, 860, 670), (161, 670, 862, 527), (161, 527, 992, 511), (161, 511, 991, 545), (162, 577, 1186, 546), (162, 546, 1187, 547), (162, 547, 1188, 548), (162, 548, 1189, 549), (162, 549, 1190, 550), (162, 550, 1191, 551), (162, 551, 1192, 552), (162, 552, 1193, 553), (162, 553, 1194, 554), (162, 554, 1195, 555), (162, 555, 1196, 556), (162, 556, 1197, 557), (162, 557, 1198, 558), (162, 558, 1199, 559), (162, 559, 1200, 560), (162, 560, 1201, 786), (162, 786, 1010, 562), (162, 562, 1203, 563), (162, 563, 1204, 564), (162, 564, 1205, 565), (162, 565, 1206, 566), (162, 566, 1207, 567), (162, 567, 1208, 568), (162, 568, 1209, 569), (162, 569, 1210, 570), (162, 570, 1211, 571), (162, 571, 1212, 572), (162, 572, 1213, 573), (162, 573, 1214, 574), (162, 574, 1215, 575), (162, 575, 1216, 576), (162, 576, 1217, 577), (163, 581, 964, 484), (163, 484, 965, 580), (163, 580, 997, 773), (163, 773, 996, 581), (164, 583, 991, 511), (164, 511, 992, 582), (164, 582, 1024, 800), (164, 800, 1023, 583), (165, 578, 978, 498), (165, 498, 979, 584), (165, 584, 1011, 787), (165, 787, 1202, 578), (166, 580, 965, 485), (166, 485, 966, 585), (166, 585, 998, 774), (166, 774, 997, 580), (167, 582, 992, 512), (167, 512, 993, 586), (167, 586, 1025, 801), (167, 801, 1024, 582), (168, 584, 979, 499), (168, 499, 980, 587), (168, 587, 1012, 788), (168, 788, 1011, 584), (169, 585, 966, 486), (169, 486, 967, 588), (169, 588, 999, 775), (169, 775, 998, 585), (170, 586, 993, 513), (170, 513, 962, 589), (170, 589, 994, 771), (170, 771, 1025, 586), (171, 587, 980, 500), (171, 500, 981, 590), (171, 590, 1013, 789), (171, 789, 1012, 587), (172, 588, 967, 487), (172, 487, 968, 591), (172, 591, 1000, 776), (172, 776, 999, 588), (173, 590, 981, 501), (173, 501, 982, 592), (173, 592, 1014, 790), (173, 790, 1013, 590), (174, 591, 968, 488), (174, 488, 969, 593), (174, 593, 1001, 777), (174, 777, 1000, 591), (175, 592, 982, 502), (175, 502, 983, 594), (175, 594, 1015, 791), (175, 791, 1014, 592), (176, 593, 969, 489), (176, 489, 970, 595), (176, 595, 1002, 778), (176, 778, 1001, 593), (177, 594, 983, 503), (177, 503, 984, 596), (177, 596, 1016, 792), (177, 792, 1015, 594), (178, 595, 970, 490), (178, 490, 971, 597), (178, 597, 1003, 779), (178, 779, 1002, 595), (179, 596, 984, 504), (179, 504, 985, 598), (179, 598, 1017, 793), (179, 793, 1016, 596), (180, 597, 971, 491), (180, 491, 972, 599), (180, 599, 1004, 780), (180, 780, 1003, 597), (181, 598, 985, 505), (181, 505, 986, 600), (181, 600, 1018, 794), (181, 794, 1017, 598), (182, 599, 972, 492), (182, 492, 973, 601), (182, 601, 1005, 781), (182, 781, 1004, 599), (183, 600, 986, 506), (183, 506, 987, 602), (183, 602, 1019, 795), (183, 795, 1018, 600), (184, 601, 973, 493), (184, 493, 974, 603), (184, 603, 1006, 782), (184, 782, 1005, 601), (185, 602, 987, 507), (185, 507, 988, 604), (185, 604, 1020, 796), (185, 796, 1019, 602), (186, 603, 974, 494), (186, 494, 975, 605), (186, 605, 1007, 783), (186, 783, 1006, 603), (187, 604, 988, 508), (187, 508, 989, 606), (187, 606, 1021, 797), (187, 797, 1020, 604), (188, 605, 975, 495), (188, 495, 976, 607), (188, 607, 1008, 784), (188, 784, 1007, 605), (189, 589, 962, 482), (189, 482, 963, 608), (189, 608, 995, 770), (189, 770, 994, 589), (190, 606, 989, 509), (190, 509, 990, 609), (190, 609, 1022, 798), (190, 798, 1021, 606), (191, 607, 976, 496), (191, 496, 977, 579), (191, 579, 1009, 785), (191, 785, 1008, 607), (192, 608, 963, 483), (192, 483, 964, 581), (192, 581, 996, 772), (192, 772, 995, 608), (193, 609, 990, 510), (193, 510, 991, 583), (193, 583, 1023, 799), (193, 799, 1022, 609)])
me_cylinder.polygons.foreach_set('use_smooth', [True] * 832)
me_cylinder.polygons.foreach_set('material_index', [0, 0, 0, 0, 0, 0, 0, 0, 0, 0, 0, 0, 0, 0, 0, 0, 0, 0, 0, 0, 0, 0, 0, 0, 0, 0, 0, 0, 0, 0, 0, 0, 0, 0, 0, 0, 0, 0, 0, 0, 0, 0, 0, 0, 0, 0, 0, 0, 0, 0, 0, 0, 0, 0, 0, 0, 0, 0, 0, 0, 0, 0, 0, 0, 0, 0, 0, 0, 0, 0, 0, 0, 0, 0, 0, 0, 0, 0, 0, 0, 0, 0, 0, 0, 0, 0, 0, 0, 0, 0, 0, 0, 0, 0, 0, 0, 0, 0, 0, 0, 0, 0, 0, 0, 0, 0, 0, 0, 0, 0, 0, 0, 0, 0, 0, 0, 0, 0, 0, 0, 0, 0, 0, 0, 0, 0, 0, 0, 0, 0, 0, 0, 0, 0, 0, 0, 0, 0, 0, 0, 0, 0, 0, 0, 0, 0, 0, 0, 0, 0, 0, 0, 0, 0, 0, 0, 0, 0, 0, 0, 0, 0, 0, 0, 0, 0, 0, 0, 0, 0, 0, 0, 0, 0, 0, 0, 0, 0, 0, 0, 0, 0, 0, 0, 0, 0, 0, 0, 0, 0, 0, 0, 0, 0, 0, 0, 0, 0, 0, 0, 0, 0, 0, 0, 0, 0, 0, 0, 0, 0, 0, 0, 0, 0, 0, 0, 0, 0, 0, 0, 0, 0, 0, 0, 0, 0, 0, 0, 0, 0, 0, 0, 0, 0, 0, 0, 0, 0, 0, 0, 0, 0, 0, 0, 0, 0, 0, 0, 0, 0, 0, 0, 0, 0, 0, 0, 0, 0, 0, 0, 0, 0, 0, 0, 0, 0, 0, 0, 0, 0, 0, 0, 0, 0, 0, 0, 0, 0, 0, 0, 0, 0, 0, 0, 0, 0, 0, 0, 0, 0, 0, 0, 0, 0, 0, 0, 0, 0, 0, 0, 0, 0, 0, 0, 0, 0, 0, 0, 0, 0, 0, 0, 0, 0, 0, 0, 0, 0, 0, 0, 0, 0, 0, 0, 0, 0, 0, 0, 0, 0, 0, 0, 0, 0, 0, 0, 0, 0, 0, 0, 0, 0, 0, 0, 0, 0, 0, 0, 0, 0, 0, 0, 0, 0, 0, 0, 0, 0, 0, 0, 0, 0, 0, 0, 0, 0, 0, 0, 0, 0, 0, 0, 0, 0, 0, 0, 0, 0, 0, 0, 0, 0, 0, 0, 0, 0, 0, 0, 0, 0, 0, 0, 0, 0, 0, 0, 0, 0, 0, 0, 0, 0, 0, 0, 0, 0, 0, 0, 0, 0, 0, 0, 0, 0, 0, 0, 0, 0, 0, 0, 0, 0, 0, 0, 0, 0, 0, 0, 0, 0, 0, 0, 0, 0, 0, 0, 0, 0, 0, 0, 0, 0, 0, 0, 0, 0, 0, 0, 0, 0, 0, 0, 0, 0, 0, 0, 0, 0, 0, 0, 0, 0, 0, 0, 0, 0, 0, 0, 0, 0, 0, 0, 0, 0, 0, 0, 0, 0, 0, 0, 0, 0, 0, 0, 0, 0, 0, 0, 0, 0, 0, 0, 0, 0, 0, 0, 0, 0, 0, 0, 0, 0, 0, 0, 0, 0, 0, 0, 0, 0, 0, 0, 0, 0, 0, 0, 0, 0, 0, 0, 0, 0, 0, 0, 0, 0, 0, 0, 0, 0, 0, 0, 0, 0, 0, 0, 0, 0, 0, 0, 0, 0, 0, 0, 0, 0, 0, 0, 0, 0, 0, 0, 0, 0, 0, 0, 0, 0, 0, 0, 0, 0, 0, 0, 0, 0, 0, 0, 0, 0, 0, 0, 0, 0, 0, 0, 0, 0, 0, 0, 0, 0, 0, 0, 0, 0, 0, 0, 0, 0, 0, 0, 0, 0, 0, 0, 0, 0, 0, 0, 0, 0, 0, 0, 0, 0, 0, 0, 0, 0, 0, 0, 0, 0, 0, 0, 0, 0, 0, 0, 0, 0, 0, 0, 0, 0, 0, 0, 0, 0, 0, 0, 0, 0, 0, 0, 0, 0, 0, 0, 0, 0, 0, 0, 0, 0, 0, 0, 0, 0, 0, 0, 0, 0, 0, 0, 0, 0, 0, 0, 0, 0, 0, 0, 0, 0, 0, 0, 0, 0, 0, 0, 0, 0, 0, 0, 1, 1, 1, 1, 1, 1, 1, 1, 1, 1, 1, 1, 1, 1, 1, 1, 1, 1, 1, 1, 1, 1, 1, 1, 1, 1, 1, 1, 1, 1, 1, 1, 0, 0, 0, 0, 0, 0, 0, 0, 0, 0, 0, 0, 0, 0, 0, 0, 0, 0, 0, 0, 0, 0, 0, 0, 0, 0, 0, 0, 0, 0, 0, 0, 0, 0, 0, 0, 0, 0, 0, 0, 0, 0, 0, 0, 0, 0, 0, 0, 0, 0, 0, 0, 0, 0, 0, 0, 0, 0, 0, 0, 0, 0, 0, 0, 0, 0, 0, 0, 0, 0, 0, 0, 0, 0, 0, 0, 0, 0, 0, 0, 0, 0, 0, 0, 0, 0, 0, 0, 0, 0, 0, 0, 0, 0, 0, 0, 0, 0, 0, 0, 0, 0, 0, 0, 0, 0, 0, 0, 0, 0, 0, 0, 0, 0, 0, 0, 0, 0, 0, 0, 0, 0, 0, 0])
_k = set([(194, 1026), (194, 1027), (198, 1027), (198, 1030), (201, 1030), (201, 1032), (204, 1032), (204, 1034), (207, 1034), (207, 1036), (210, 1036), (210, 1038), (213, 1038), (213, 1040), (216, 816), (216, 1042), (219, 818), (219, 1044), (222, 1044), (222, 1046), (225, 1046), (225, 1048), (228, 1048), (228, 1050), (231, 1050), (231, 1052), (234, 1052), (234, 1054), (237, 1054), (237, 1056), (240, 1056), (240, 1058), (243, 1058), (243, 1060), (246, 1060), (246, 1062), (249, 1062), (249, 1064), (252, 1064), (252, 1066), (255, 1066), (255, 1068), (258, 1068), (258, 1070), (261, 1070), (261, 1072), (264, 1072), (264, 1074), (267, 1074), (267, 1076), (270, 1076), (270, 1078), (273, 1078), (273, 1080), (276, 1080), (276, 1082), (279, 1082), (279, 1084), (282, 1084), (282, 1086), (285, 1086), (285, 1088), (288, 1026), (288, 1088), (322, 1090), (322, 1091), (323, 1090), (323, 1092), (324, 895), (324, 1092), (325, 894), (325, 895), (326, 893), (326, 894), (327, 892), (327, 893), (328, 891), (328, 892), (329, 890), (329, 891), (330, 889), (330, 890), (331, 888), (331, 889), (332, 887), (332, 888), (333, 886), (333, 887), (334, 885), (334, 886), (335, 885), (335, 1104), (336, 1104), (336, 1105), (337, 1105), (337, 1106), (338, 1106), (338, 1107), (339, 1107), (339, 1108), (340, 1108), (340, 1109), (341, 1109), (341, 1110), (342, 1110), (342, 1111), (343, 1111), (343, 1112), (344, 1112), (344, 1113), (345, 1113), (345, 1114), (346, 1114), (346, 1115), (347, 1115), (347, 1116), (348, 1116), (348, 1117), (349, 1117), (349, 1118), (350, 869), (350, 1118), (351, 868), (351, 869), (352, 867), (352, 868), (353, 867), (353, 1091), (354, 1122), (354, 1123), (356, 1123), (356, 1124), (358, 1124), (358, 1125), (360, 1125), (360, 1126), (362, 905), (362, 1127), (364, 1127), (364, 1128), (366, 1128), (366, 1129), (368, 1129), (368, 1130), (370, 915), (370, 1130), (372, 1131), (372, 1132), (374, 1132), (374, 1133), (376, 1133), (376, 1134), (378, 1134), (378, 1135), (380, 923), (380, 1136), (382, 1136), (382, 1137), (384, 1137), (384, 1138), (386, 1138), (386, 1139), (388, 933), (388, 1139), (390, 1140), (390, 1141), (392, 1141), (392, 1142), (394, 1142), (394, 1143), (396, 1143), (396, 1144), (398, 941), (398, 1145), (400, 1145), (400, 1146), (402, 1146), (402, 1147), (404, 949), (404, 1147), (406, 1148), (406, 1149), (408, 1149), (408, 1150), (410, 1150), (410, 1151), (412, 1151), (412, 1152), (414, 957), (414, 1153), (416, 898), (416, 1153), (418, 961), (418, 1154), (419, 1154), (419, 1156), (420, 956), (420, 1156), (421, 1157), (421, 1158), (422, 1158), (422, 1159), (423, 1159), (423, 1160), (424, 1160), (424, 1161), (425, 1161), (425, 1162), (426, 1162), (426, 1163), (427, 1163), (427, 1164), (428, 1164), (428, 1165), (429, 1165), (429, 1166), (430, 1166), (430, 1167), (431, 934), (431, 1167), (432, 932), (432, 934), (433, 930), (433, 932), (434, 1170), (434, 1171), (435, 1171), (435, 1172), (436, 1172), (436, 1173), (437, 1173), (437, 1174), (438, 1174), (438, 1175), (439, 1175), (439, 1176), (440, 1176), (440, 1177), (441, 1177), (441, 1178), (442, 1178), (442, 1179), (443, 1179), (443, 1180), (444, 1180), (444, 1181), (445, 1181), (445, 1182), (446, 904), (446, 1182), (447, 1183), (447, 1184), (448, 1184), (448, 1185), (449, 1155), (449, 1185), (610, 802), (610, 804), (611, 802), (611, 864), (612, 804), (612, 806), (616, 806), (616, 808), (618, 808), (618, 810), (620, 810), (620, 812), (622, 812), (622, 814), (624, 814), (624, 816), (626, 818), (626, 1040), (628, 820), (628, 1042), (630, 820), (630, 822), (632, 822), (632, 824), (634, 824), (634, 826), (636, 826), (636, 828), (638, 828), (638, 830), (640, 830), (640, 832), (642, 832), (642, 834), (644, 834), (644, 836), (646, 836), (646, 838), (648, 838), (648, 840), (650, 840), (650, 842), (652, 842), (652, 844), (654, 844), (654, 846), (656, 846), (656, 848), (658, 848), (658, 850), (660, 850), (660, 852), (662, 852), (662, 854), (664, 854), (664, 856), (666, 856), (666, 858), (668, 858), (668, 860), (670, 860), (670, 862), (672, 862), (672, 864), (674, 866), (674, 897), (675, 896), (675, 897), (676, 866), (676, 1121), (677, 896), (677, 1093), (678, 1093), (678, 1094), (679, 1094), (679, 1095), (680, 1095), (680, 1096), (681, 1096), (681, 1097), (682, 1097), (682, 1098), (683, 1098), (683, 1099), (684, 1099), (684, 1100), (685, 1100), (685, 1101), (686, 1101), (686, 1102), (687, 1102), (687, 1103), (688, 884), (688, 1103), (689, 883), (689, 884), (690, 882), (690, 883), (691, 881), (691, 882), (692, 880), (692, 881), (693, 879), (693, 880), (694, 878), (694, 879), (695, 877), (695, 878), (696, 876), (696, 877), (697, 875), (697, 876), (698, 874), (698, 875), (699, 873), (699, 874), (700, 872), (700, 873), (701, 871), (701, 872), (702, 870), (702, 871), (703, 870), (703, 1119), (704, 1119), (704, 1120), (705, 1120), (705, 1121), (706, 898), (706, 899), (707, 959), (707, 1122), (708, 899), (708, 901), (709, 901), (709, 903), (710, 903), (710, 905), (711, 907), (711, 1126), (712, 907), (712, 909), (713, 909), (713, 911), (714, 911), (714, 913), (715, 913), (715, 1131), (716, 915), (716, 917), (717, 917), (717, 919), (718, 919), (718, 921), (719, 921), (719, 923), (720, 925), (720, 1135), (721, 925), (721, 927), (722, 927), (722, 929), (723, 929), (723, 931), (724, 931), (724, 1140), (725, 933), (725, 935), (726, 935), (726, 937), (727, 937), (727, 939), (728, 939), (728, 941), (729, 943), (729, 1144), (730, 943), (730, 945), (731, 945), (731, 947), (732, 947), (732, 1148), (733, 949), (733, 951), (734, 951), (734, 953), (735, 953), (735, 955), (736, 955), (736, 957), (737, 959), (737, 1152), (738, 960), (738, 1155), (739, 958), (739, 960), (740, 900), (740, 961), (741, 958), (741, 1157), (742, 954), (742, 956), (743, 952), (743, 954), (744, 950), (744, 952), (745, 948), (745, 950), (746, 946), (746, 948), (747, 944), (747, 946), (748, 942), (748, 944), (749, 940), (749, 942), (750, 938), (750, 940), (751, 936), (751, 938), (752, 936), (752, 1168), (753, 1168), (753, 1169), (754, 1169), (754, 1170), (755, 928), (755, 930), (756, 926), (756, 928), (757, 924), (757, 926), (758, 922), (758, 924), (759, 920), (759, 922), (760, 918), (760, 920), (761, 916), (761, 918), (762, 914), (762, 916), (763, 912), (763, 914), (764, 910), (764, 912), (765, 908), (765, 910), (766, 906), (766, 908), (767, 906), (767, 1183), (768, 902), (768, 904), (769, 900), (769, 902)])
me_cylinder.attributes.new('sharp_edge', 'BOOLEAN', 'EDGE').data.foreach_set('value', [ (min(e.vertices), max(e.vertices)) in _k for e in me_cylinder.edges])
me_cylinder.materials.append(mat_green)
me_cylinder.materials.append(mat_black)
me_cylinder.use_remesh_preserve_volume = False
me_cylinder.use_remesh_preserve_attributes = False
me_cylinder.use_mirror_vertex_groups = False
me_cylinder.update()

# ---- objects
ob_cylinder = bpy.data.objects.new('Cylinder', me_cylinder)
ob_lamp = bpy.data.objects.new('Lamp', light_lamp)
ob_camera = bpy.data.objects.new('Camera', cam_camera)

# ---- transforms, parenting, visibility, modifiers, constraints
ob_cylinder.location = (0.0, 0.0, 0.0)
ob_cylinder.lineart.crease_threshold = 0.0
ob_lamp.location = (4.076, 1.005, 5.904)
ob_lamp.rotation_euler = (0.6503, 0.05522, 1.866)
ob_lamp.lock_rotations_4d = False
ob_lamp.empty_display_type = 'ARROWS'
ob_lamp.color = (0.0, 0.0, 0.0, 0.0)
ob_lamp.lineart.crease_threshold = 0.0
ob_camera.location = (7.481, -6.508, 5.344)
ob_camera.rotation_euler = (1.109, 0.01082, 0.8149)
ob_camera.lock_rotations_4d = False
ob_camera.empty_display_type = 'ARROWS'
ob_camera.color = (0.0, 0.0, 0.0, 0.0)
ob_camera.display_type = 'WIRE'
ob_camera.lineart.crease_threshold = 0.0

# ---- collection membership
col_collection_1.objects.link(ob_cylinder)
col_collection_1.objects.link(ob_lamp)
col_collection_1.objects.link(ob_camera)

# ---- scene / render settings (as saved in the file)
scene.camera = ob_camera
scene.frame_start = 1; scene.frame_end = 250; scene.frame_set(1)
scene.render.engine = 'BLENDER_EEVEE_NEXT'
scene.render.resolution_percentage = 50
scene.render.dither_intensity = 0.0
scene.cycles.use_denoising = False
scene.cycles.samples = 128
scene.cycles.sampling_pattern = 'TABULATED_SOBOL'
scene.cycles.light_sampling_threshold = 0.0
scene.cycles.use_adaptive_sampling = False
scene.cycles.use_light_tree = False
scene.cycles.blur_glossy = 0.0
scene.cycles.sample_clamp_indirect = 0.0
scene.view_settings.view_transform = 'Standard'
bpy.context.view_layer.update()
